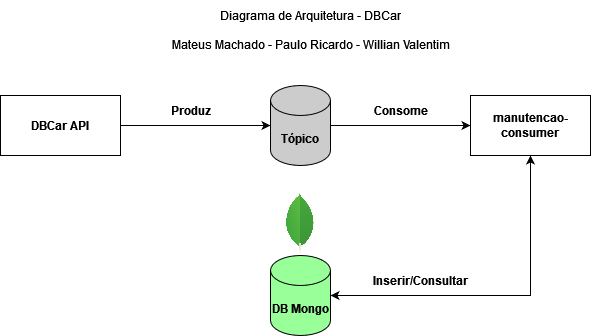

The diagram above was exported from draw.io. Its source (the exported page's mxGraphModel, read from the mxfile embedded in the PNG):
<mxGraphModel dx="1108" dy="478" grid="1" gridSize="10" guides="1" tooltips="1" connect="1" arrows="1" fold="1" page="1" pageScale="1" pageWidth="827" pageHeight="1169" math="0" shadow="0">
  <root>
    <mxCell id="0" />
    <mxCell id="1" parent="0" />
    <mxCell id="XOg3amIEibCuf-EMP4Rg-3" style="edgeStyle=orthogonalEdgeStyle;rounded=0;orthogonalLoop=1;jettySize=auto;html=1;exitX=1;exitY=0.5;exitDx=0;exitDy=0;entryX=0;entryY=0.5;entryDx=0;entryDy=0;entryPerimeter=0;" edge="1" parent="1" source="XOg3amIEibCuf-EMP4Rg-1" target="XOg3amIEibCuf-EMP4Rg-2">
      <mxGeometry relative="1" as="geometry" />
    </mxCell>
    <mxCell id="XOg3amIEibCuf-EMP4Rg-1" value="&lt;b&gt;DBCar API&lt;/b&gt;" style="rounded=0;whiteSpace=wrap;html=1;" vertex="1" parent="1">
      <mxGeometry x="100" y="120" width="120" height="60" as="geometry" />
    </mxCell>
    <mxCell id="XOg3amIEibCuf-EMP4Rg-6" style="edgeStyle=orthogonalEdgeStyle;rounded=0;orthogonalLoop=1;jettySize=auto;html=1;exitX=1;exitY=0.5;exitDx=0;exitDy=0;exitPerimeter=0;" edge="1" parent="1" source="XOg3amIEibCuf-EMP4Rg-2" target="XOg3amIEibCuf-EMP4Rg-4">
      <mxGeometry relative="1" as="geometry">
        <mxPoint x="530" y="150" as="targetPoint" />
      </mxGeometry>
    </mxCell>
    <mxCell id="XOg3amIEibCuf-EMP4Rg-2" value="&lt;b&gt;Tópico&lt;/b&gt;" style="shape=cylinder3;whiteSpace=wrap;html=1;boundedLbl=1;backgroundOutline=1;size=15;fillColor=#CCCCCC;" vertex="1" parent="1">
      <mxGeometry x="370" y="110" width="60" height="80" as="geometry" />
    </mxCell>
    <mxCell id="XOg3amIEibCuf-EMP4Rg-13" style="edgeStyle=orthogonalEdgeStyle;rounded=0;orthogonalLoop=1;jettySize=auto;html=1;exitX=0.5;exitY=1;exitDx=0;exitDy=0;entryX=1;entryY=0.5;entryDx=0;entryDy=0;entryPerimeter=0;" edge="1" parent="1" source="XOg3amIEibCuf-EMP4Rg-4" target="XOg3amIEibCuf-EMP4Rg-14">
      <mxGeometry relative="1" as="geometry">
        <mxPoint x="630" y="330" as="targetPoint" />
      </mxGeometry>
    </mxCell>
    <mxCell id="XOg3amIEibCuf-EMP4Rg-4" value="&lt;b&gt;manutencao-consumer&lt;/b&gt;" style="rounded=0;whiteSpace=wrap;html=1;" vertex="1" parent="1">
      <mxGeometry x="570" y="120" width="120" height="60" as="geometry" />
    </mxCell>
    <mxCell id="XOg3amIEibCuf-EMP4Rg-5" value="&lt;b&gt;Produz&lt;/b&gt;" style="text;html=1;align=center;verticalAlign=middle;resizable=0;points=[];autosize=1;strokeColor=none;fillColor=none;" vertex="1" parent="1">
      <mxGeometry x="260" y="120" width="60" height="30" as="geometry" />
    </mxCell>
    <mxCell id="XOg3amIEibCuf-EMP4Rg-7" value="&lt;b&gt;Consome&lt;/b&gt;" style="text;html=1;align=center;verticalAlign=middle;resizable=0;points=[];autosize=1;strokeColor=none;fillColor=none;" vertex="1" parent="1">
      <mxGeometry x="460" y="120" width="80" height="30" as="geometry" />
    </mxCell>
    <mxCell id="XOg3amIEibCuf-EMP4Rg-21" style="edgeStyle=orthogonalEdgeStyle;rounded=0;orthogonalLoop=1;jettySize=auto;html=1;exitX=1;exitY=0.5;exitDx=0;exitDy=0;exitPerimeter=0;entryX=0.5;entryY=1;entryDx=0;entryDy=0;" edge="1" parent="1" source="XOg3amIEibCuf-EMP4Rg-14" target="XOg3amIEibCuf-EMP4Rg-4">
      <mxGeometry relative="1" as="geometry" />
    </mxCell>
    <mxCell id="XOg3amIEibCuf-EMP4Rg-14" value="&lt;b&gt;DB Mongo&lt;/b&gt;" style="shape=cylinder3;whiteSpace=wrap;html=1;boundedLbl=1;backgroundOutline=1;size=15;fillColor=#99FF99;" vertex="1" parent="1">
      <mxGeometry x="370" y="280" width="60" height="80" as="geometry" />
    </mxCell>
    <mxCell id="XOg3amIEibCuf-EMP4Rg-15" value="&lt;b&gt;Inserir/Consultar&lt;/b&gt;" style="text;html=1;align=center;verticalAlign=middle;resizable=0;points=[];autosize=1;strokeColor=none;fillColor=none;" vertex="1" parent="1">
      <mxGeometry x="460" y="290" width="120" height="30" as="geometry" />
    </mxCell>
    <mxCell id="XOg3amIEibCuf-EMP4Rg-22" value="" style="shape=image;verticalLabelPosition=bottom;labelBackgroundColor=default;verticalAlign=top;aspect=fixed;imageAspect=0;image=https://1000logos.net/wp-content/uploads/2020/08/MongoDB-Emblem.jpg;" vertex="1" parent="1">
      <mxGeometry x="350" y="217.5" width="100" height="62.5" as="geometry" />
    </mxCell>
    <mxCell id="XOg3amIEibCuf-EMP4Rg-23" value="Diagrama de Arquitetura - DBCar&lt;br&gt;&lt;br&gt;Mateus Machado - Paulo Ricardo - Willian Valentim" style="text;html=1;align=center;verticalAlign=middle;resizable=0;points=[];autosize=1;strokeColor=none;fillColor=none;" vertex="1" parent="1">
      <mxGeometry x="260" y="25" width="300" height="60" as="geometry" />
    </mxCell>
  </root>
</mxGraphModel>